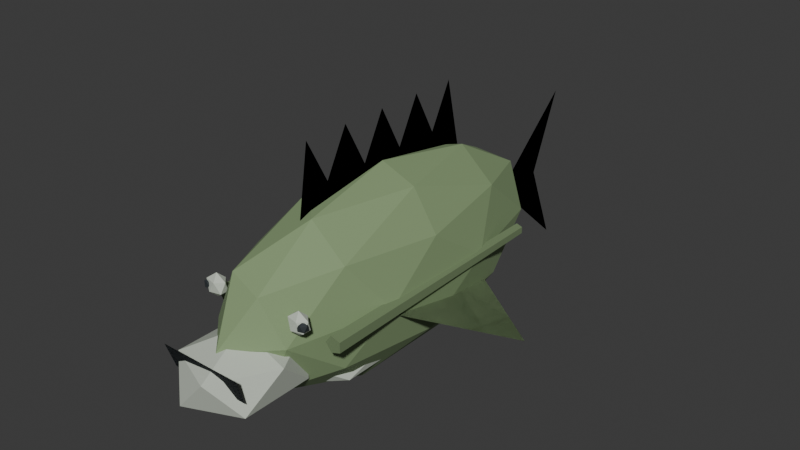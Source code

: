 # Source: Bass.blend  (saved by Blender 5.2.44; exported with 4.5.12 LTS)
import bpy
from mathutils import Matrix  # noqa: F401  (used for matrix-valued properties, if any)

bpy.ops.wm.read_factory_settings(use_empty=True)
scene = bpy.context.scene
scene.name = 'Scene'

# ---- collections
col_collection = bpy.data.collections.new('Collection'); scene.collection.children.link(col_collection)

# ---- materials (node trees are filled in below, after node groups)
mat_rockfishink = bpy.data.materials.new('RockFishInk')
mat_rockfishink.diffuse_color = (0.024, 0.031, 0.035, 1.0)
mat_bassfins = bpy.data.materials.new('BassFins')
mat_bassfins.diffuse_color = (0.1632, 0.2312, 0.1156, 1.0)
mat_bassskin = bpy.data.materials.new('BassSkin')
mat_bassskin.diffuse_color = (0.24, 0.34, 0.17, 1.0)
mat_bassbelly = bpy.data.materials.new('BassBelly')
mat_bassbelly.diffuse_color = (0.55, 0.6, 0.515, 1.0)

# ---- material node trees
mat_rockfishink.use_nodes = True; mat_rockfishink.node_tree.nodes.clear()
_N = mat_rockfishink.node_tree.nodes; _L = mat_rockfishink.node_tree.links
n0 = _N.new('ShaderNodeBsdfPrincipled'); n0.name = 'Principled BSDF'; n0.location = (-200, 100)
n0.inputs[0].default_value = (0.024, 0.031, 0.035, 1.0)
n0.inputs[2].default_value = 0.78
n0.inputs[10].default_value = 0.005
n1 = _N.new('ShaderNodeOutputMaterial'); n1.name = 'Material Output'; n1.location = (200, 100)
_L.new(n0.outputs[0], n1.inputs[0])
n1.is_active_output = True
mat_bassfins.use_nodes = True; mat_bassfins.node_tree.nodes.clear()
_N = mat_bassfins.node_tree.nodes; _L = mat_bassfins.node_tree.links
n0 = _N.new('ShaderNodeBsdfPrincipled'); n0.name = 'Principled BSDF'; n0.location = (-200, 100)
n0.inputs[0].default_value = (0.1632, 0.2312, 0.1156, 1.0)
n0.inputs[2].default_value = 0.78
n0.inputs[10].default_value = 0.005
n1 = _N.new('ShaderNodeOutputMaterial'); n1.name = 'Material Output'; n1.location = (200, 100)
_L.new(n0.outputs[0], n1.inputs[0])
n1.is_active_output = True
mat_bassskin.use_nodes = True; mat_bassskin.node_tree.nodes.clear()
_N = mat_bassskin.node_tree.nodes; _L = mat_bassskin.node_tree.links
n0 = _N.new('ShaderNodeBsdfPrincipled'); n0.name = 'Principled BSDF'; n0.location = (-200, 100)
n0.inputs[0].default_value = (0.24, 0.34, 0.17, 1.0)
n0.inputs[2].default_value = 0.78
n0.inputs[10].default_value = 0.005
n1 = _N.new('ShaderNodeOutputMaterial'); n1.name = 'Material Output'; n1.location = (200, 100)
_L.new(n0.outputs[0], n1.inputs[0])
n1.is_active_output = True
mat_bassbelly.use_nodes = True; mat_bassbelly.node_tree.nodes.clear()
_N = mat_bassbelly.node_tree.nodes; _L = mat_bassbelly.node_tree.links
n0 = _N.new('ShaderNodeBsdfPrincipled'); n0.name = 'Principled BSDF'; n0.location = (-200, 100)
n0.inputs[0].default_value = (0.55, 0.6, 0.515, 1.0)
n0.inputs[2].default_value = 0.78
n0.inputs[10].default_value = 0.005
n1 = _N.new('ShaderNodeOutputMaterial'); n1.name = 'Material Output'; n1.location = (200, 100)
_L.new(n0.outputs[0], n1.inputs[0])
n1.is_active_output = True

# ---- world
world_world = bpy.data.worlds.new('World'); scene.world = world_world
world_world.use_nodes = True; world_world.node_tree.nodes.clear()
_N = world_world.node_tree.nodes; _L = world_world.node_tree.links
n0 = _N.new('ShaderNodeOutputWorld'); n0.name = 'World Output'; n0.location = (200, 100)
n1 = _N.new('ShaderNodeBackground'); n1.name = 'Background'; n1.location = (-200, 100)
n1.inputs[0].default_value = (0.05088, 0.05088, 0.05088, 1.0)
_L.new(n1.outputs[0], n0.inputs[0])
n0.is_active_output = True
world_world.color = (0.05088, 0.05088, 0.05088)
world_world.sun_shadow_jitter_overblur = 0.0

# ---- meshes
me_mouthopening = bpy.data.meshes.new('MouthOpening')
me_mouthopening.from_pydata([(-0.0992, -0.52, 0.255), (0.0992, -0.52, 0.255), (0.096, -0.5, 0.195), (-0.096, -0.5, 0.195)], [], [(0, 1, 2, 3), (3, 2, 1, 0)])
me_mouthopening.materials.append(mat_rockfishink)
me_mouthopening.update()
me_lateralband_1 = bpy.data.meshes.new('LateralBand-1')
me_lateralband_1.from_pydata([(-0.1704, -0.3198, 0.255), (-0.1566, -0.32, 0.274), (-0.1342, -0.3201, 0.2668), (-0.1342, -0.3201, 0.2432), (-0.1566, -0.32, 0.236), (-0.1586, 0.3001, 0.255), (-0.1496, 0.3, 0.2674), (-0.1351, 0.2999, 0.2626), (-0.1351, 0.2999, 0.2474), (-0.1496, 0.3, 0.2426)], [], [(4, 3, 2, 1, 0), (5, 6, 7, 8, 9), (0, 1, 6, 5), (1, 2, 7, 6), (2, 3, 8, 7), (3, 4, 9, 8), (4, 0, 5, 9)])
me_lateralband_1.materials.append(mat_bassfins)
me_lateralband_1.update()
me_lateralband1 = bpy.data.meshes.new('LateralBand1')
me_lateralband1.from_pydata([(0.1304, -0.3202, 0.255), (0.1442, -0.32, 0.274), (0.1666, -0.3199, 0.2668), (0.1666, -0.3199, 0.2432), (0.1442, -0.32, 0.236), (0.1326, 0.2999, 0.255), (0.1416, 0.3, 0.2674), (0.1561, 0.3001, 0.2626), (0.1561, 0.3001, 0.2474), (0.1416, 0.3, 0.2426)], [], [(4, 3, 2, 1, 0), (5, 6, 7, 8, 9), (0, 1, 6, 5), (1, 2, 7, 6), (2, 3, 8, 7), (3, 4, 9, 8), (4, 0, 5, 9)])
me_lateralband1.materials.append(mat_bassfins)
me_lateralband1.update()
me_pectoral_1 = bpy.data.meshes.new('Pectoral-1')
me_pectoral_1.from_pydata([(-0.112, -0.18, 0.255), (-0.32, 0.08, 0.135), (-0.12, 0.21, 0.155)], [], [(0, 1, 2), (2, 1, 0)])
me_pectoral_1.materials.append(mat_bassfins)
me_pectoral_1.update()
me_pectoral1 = bpy.data.meshes.new('Pectoral1')
me_pectoral1.from_pydata([(0.112, -0.18, 0.255), (0.32, 0.08, 0.135), (0.12, 0.21, 0.155)], [], [(0, 1, 2), (2, 1, 0)])
me_pectoral1.materials.append(mat_bassfins)
me_pectoral1.update()
me_spineddorsal = bpy.data.meshes.new('SpinedDorsal')
me_spineddorsal.from_pydata([(0.0, -0.25, 0.4114), (0.0, -0.22, 0.6), (0.0, -0.165, 0.4965), (0.0, -0.11, 0.6), (0.0, -0.055, 0.4965), (0.0, 0.0, 0.6), (0.0, 0.055, 0.4965), (0.0, 0.11, 0.6), (0.0, 0.165, 0.4965), (0.0, 0.22, 0.6), (0.0, 0.27, 0.3815)], [], [(0, 1, 2, 3, 4, 5, 6, 7, 8, 9, 10), (10, 9, 8, 7, 6, 5, 4, 3, 2, 1, 0)])
me_spineddorsal.materials.append(mat_bassfins)
me_spineddorsal.update()
me_tailfin = bpy.data.meshes.new('TailFin')
me_tailfin.from_pydata([(0.0, 0.0, 0.0), (0.0, 0.22, 0.1955), (0.0, 0.14, 0.0), (0.0, 0.22, -0.1955)], [], [(0, 1, 2, 3), (3, 2, 1, 0)])
me_tailfin.materials.append(mat_bassfins)
me_tailfin.update()
me_body = bpy.data.meshes.new('Body')
me_body.from_pydata([(0.0, 0.0, -0.23), (0.1158, -0.2523, -0.1029), (-0.04422, -0.4083, -0.1029), (-0.1431, 0.0, -0.1029), (-0.04422, 0.4083, -0.1029), (0.1158, 0.2523, -0.1029), (0.04422, -0.4083, 0.1029), (-0.1158, -0.2523, 0.1029), (-0.1158, 0.2523, 0.1029), (0.04422, 0.4083, 0.1029), (0.1431, 0.0, 0.1029), (0.0, 0.0, 0.23), (-0.02599, -0.24, -0.1957), (0.06805, -0.1483, -0.1957), (0.04206, -0.3883, -0.1209), (0.1361, 0.0, -0.1209), (0.06805, 0.1483, -0.1957), (-0.08412, 0.0, -0.1956), (-0.1101, -0.24, -0.1209), (-0.02599, 0.24, -0.1957), (-0.1101, 0.24, -0.1209), (0.04206, 0.3883, -0.1209), (0.1522, -0.1483, 0.0), (0.1522, 0.1483, 0.0), (0.0, -0.48, 0.0), (0.09405, -0.3883, 0.0), (-0.1522, -0.1483, 0.0), (-0.09405, -0.3883, 0.0), (-0.09405, 0.3883, 0.0), (-0.1522, 0.1483, 0.0), (0.09405, 0.3883, 0.0), (0.0, 0.48, 0.0), (0.1101, -0.24, 0.1209), (-0.04206, -0.3883, 0.1209), (-0.1361, 0.0, 0.1209), (-0.04206, 0.3883, 0.1209), (0.1101, 0.24, 0.1209), (0.02599, -0.24, 0.1957), (0.08412, 0.0, 0.1956), (-0.06805, -0.1483, 0.1957), (-0.06805, 0.1483, 0.1957), (0.02599, 0.24, 0.1957)], [], [(0, 13, 12), (1, 13, 15), (0, 12, 17), (0, 17, 19), (0, 19, 16), (1, 15, 22), (2, 14, 24), (3, 18, 26), (4, 20, 28), (5, 21, 30), (1, 22, 25), (2, 24, 27), (3, 26, 29), (4, 28, 31), (5, 30, 23), (6, 32, 37), (7, 33, 39), (8, 34, 40), (9, 35, 41), (10, 36, 38), (38, 41, 11), (38, 36, 41), (36, 9, 41), (41, 40, 11), (41, 35, 40), (35, 8, 40), (40, 39, 11), (40, 34, 39), (34, 7, 39), (39, 37, 11), (39, 33, 37), (33, 6, 37), (37, 38, 11), (37, 32, 38), (32, 10, 38), (23, 36, 10), (23, 30, 36), (30, 9, 36), (31, 35, 9), (31, 28, 35), (28, 8, 35), (29, 34, 8), (29, 26, 34), (26, 7, 34), (27, 33, 7), (27, 24, 33), (24, 6, 33), (25, 32, 6), (25, 22, 32), (22, 10, 32), (30, 31, 9), (30, 21, 31), (21, 4, 31), (28, 29, 8), (28, 20, 29), (20, 3, 29), (26, 27, 7), (26, 18, 27), (18, 2, 27), (24, 25, 6), (24, 14, 25), (14, 1, 25), (22, 23, 10), (22, 15, 23), (15, 5, 23), (16, 21, 5), (16, 19, 21), (19, 4, 21), (19, 20, 4), (19, 17, 20), (17, 3, 20), (17, 18, 3), (17, 12, 18), (12, 2, 18), (15, 16, 5), (15, 13, 16), (13, 0, 16), (12, 14, 2), (12, 13, 14), (13, 1, 14)])
_uv = me_body.uv_layers.new(name='UVMap')
_uv.uv.foreach_set('vector', [0.1818, 0.0, 0.2273, 0.07873, 0.1364, 0.07873, 0.2727, 0.1575, 0.3182, 0.07873, 0.3636, 0.1575, 0.9091, 0.0, 0.9545, 0.07873, 0.8636, 0.07873, 0.7273, 0.0, 0.7727, 0.07873, 0.6818, 0.07873, 0.5455, 0.0, 0.5909, 0.07873, 0.5, 0.07873, 0.2727, 0.1575, 0.3636, 0.1575, 0.3182, 0.2362, 0.09091, 0.1575, 0.1818, 0.1575, 0.1364, 0.2362, 0.8182, 0.1575, 0.9091, 0.1575, 0.8636, 0.2362, 0.6364, 0.1575, 0.7273, 0.1575, 0.6818, 0.2362, 0.4545, 0.1575, 0.5455, 0.1575, 0.5, 0.2362, 0.2727, 0.1575, 0.3182, 0.2362, 0.2273, 0.2362, 0.09091, 0.1575, 0.1364, 0.2362, 0.04546, 0.2362, 0.8182, 0.1575, 0.8636, 0.2362, 0.7727, 0.2362, 0.6364, 0.1575, 0.6818, 0.2362, 0.5909, 0.2362, 0.4545, 0.1575, 0.5, 0.2362, 0.4091, 0.2362, 0.1818, 0.3149, 0.2727, 0.3149, 0.2273, 0.3937, 0.0, 0.3149, 0.09091, 0.3149, 0.04546, 0.3937, 0.7273, 0.3149, 0.8182, 0.3149, 0.7727, 0.3937, 0.5455, 0.3149, 0.6364, 0.3149, 0.5909, 0.3937, 0.3636, 0.3149, 0.4545, 0.3149, 0.4091, 0.3937, 0.4091, 0.3937, 0.5, 0.3937, 0.4545, 0.4724, 0.4091, 0.3937, 0.4545, 0.3149, 0.5, 0.3937, 0.4545, 0.3149, 0.5455, 0.3149, 0.5, 0.3937, 0.5909, 0.3937, 0.6818, 0.3937, 0.6364, 0.4724, 0.5909, 0.3937, 0.6364, 0.3149, 0.6818, 0.3937, 0.6364, 0.3149, 0.7273, 0.3149, 0.6818, 0.3937, 0.7727, 0.3937, 0.8636, 0.3937, 0.8182, 0.4724, 0.7727, 0.3937, 0.8182, 0.3149, 0.8636, 0.3937, 0.8182, 0.3149, 0.9091, 0.3149, 0.8636, 0.3937, 0.04546, 0.3937, 0.1364, 0.3937, 0.09091, 0.4724, 0.04546, 0.3937, 0.09091, 0.3149, 0.1364, 0.3937, 0.09091, 0.3149, 0.1818, 0.3149, 0.1364, 0.3937, 0.2273, 0.3937, 0.3182, 0.3937, 0.2727, 0.4724, 0.2273, 0.3937, 0.2727, 0.3149, 0.3182, 0.3937, 0.2727, 0.3149, 0.3636, 0.3149, 0.3182, 0.3937, 0.4091, 0.2362, 0.4545, 0.3149, 0.3636, 0.3149, 0.4091, 0.2362, 0.5, 0.2362, 0.4545, 0.3149, 0.5, 0.2362, 0.5455, 0.3149, 0.4545, 0.3149, 0.5909, 0.2362, 0.6364, 0.3149, 0.5455, 0.3149, 0.5909, 0.2362, 0.6818, 0.2362, 0.6364, 0.3149, 0.6818, 0.2362, 0.7273, 0.3149, 0.6364, 0.3149, 0.7727, 0.2362, 0.8182, 0.3149, 0.7273, 0.3149, 0.7727, 0.2362, 0.8636, 0.2362, 0.8182, 0.3149, 0.8636, 0.2362, 0.9091, 0.3149, 0.8182, 0.3149, 0.04546, 0.2362, 0.09091, 0.3149, 0.0, 0.3149, 0.04546, 0.2362, 0.1364, 0.2362, 0.09091, 0.3149, 0.1364, 0.2362, 0.1818, 0.3149, 0.09091, 0.3149, 0.2273, 0.2362, 0.2727, 0.3149, 0.1818, 0.3149, 0.2273, 0.2362, 0.3182, 0.2362, 0.2727, 0.3149, 0.3182, 0.2362, 0.3636, 0.3149, 0.2727, 0.3149, 0.5, 0.2362, 0.5909, 0.2362, 0.5455, 0.3149, 0.5, 0.2362, 0.5455, 0.1575, 0.5909, 0.2362, 0.5455, 0.1575, 0.6364, 0.1575, 0.5909, 0.2362, 0.6818, 0.2362, 0.7727, 0.2362, 0.7273, 0.3149, 0.6818, 0.2362, 0.7273, 0.1575, 0.7727, 0.2362, 0.7273, 0.1575, 0.8182, 0.1575, 0.7727, 0.2362, 0.8636, 0.2362, 0.9545, 0.2362, 0.9091, 0.3149, 0.8636, 0.2362, 0.9091, 0.1575, 0.9545, 0.2362, 0.9091, 0.1575, 1.0, 0.1575, 0.9545, 0.2362, 0.1364, 0.2362, 0.2273, 0.2362, 0.1818, 0.3149, 0.1364, 0.2362, 0.1818, 0.1575, 0.2273, 0.2362, 0.1818, 0.1575, 0.2727, 0.1575, 0.2273, 0.2362, 0.3182, 0.2362, 0.4091, 0.2362, 0.3636, 0.3149, 0.3182, 0.2362, 0.3636, 0.1575, 0.4091, 0.2362, 0.3636, 0.1575, 0.4545, 0.1575, 0.4091, 0.2362, 0.5, 0.07873, 0.5455, 0.1575, 0.4545, 0.1575, 0.5, 0.07873, 0.5909, 0.07873, 0.5455, 0.1575, 0.5909, 0.07873, 0.6364, 0.1575, 0.5455, 0.1575, 0.6818, 0.07873, 0.7273, 0.1575, 0.6364, 0.1575, 0.6818, 0.07873, 0.7727, 0.07873, 0.7273, 0.1575, 0.7727, 0.07873, 0.8182, 0.1575, 0.7273, 0.1575, 0.8636, 0.07873, 0.9091, 0.1575, 0.8182, 0.1575, 0.8636, 0.07873, 0.9545, 0.07873, 0.9091, 0.1575, 0.9545, 0.07873, 1.0, 0.1575, 0.9091, 0.1575, 0.3636, 0.1575, 0.4091, 0.07873, 0.4545, 0.1575, 0.3636, 0.1575, 0.3182, 0.07873, 0.4091, 0.07873, 0.3182, 0.07873, 0.3636, 0.0, 0.4091, 0.07873, 0.1364, 0.07873, 0.1818, 0.1575, 0.09091, 0.1575, 0.1364, 0.07873, 0.2273, 0.07873, 0.1818, 0.1575, 0.2273, 0.07873, 0.2727, 0.1575, 0.1818, 0.1575])
me_body.materials.append(mat_bassskin)
me_body.update()
me_belly = bpy.data.meshes.new('Belly')
me_belly.from_pydata([(0.0, 0.0, -0.0966), (0.09609, -0.2094, -0.0432), (-0.0367, -0.3389, -0.0432), (-0.1188, 0.0, -0.0432), (-0.0367, 0.3389, -0.0432), (0.09609, 0.2094, -0.0432), (0.0367, -0.3389, 0.0432), (-0.09609, -0.2094, 0.0432), (-0.09609, 0.2094, 0.0432), (0.0367, 0.3389, 0.0432), (0.1188, 0.0, 0.0432), (0.0, 0.0, 0.0966)], [], [(0, 1, 2), (1, 0, 5), (0, 2, 3), (0, 3, 4), (0, 4, 5), (1, 5, 10), (2, 1, 6), (3, 2, 7), (4, 3, 8), (5, 4, 9), (1, 10, 6), (2, 6, 7), (3, 7, 8), (4, 8, 9), (5, 9, 10), (6, 10, 11), (7, 6, 11), (8, 7, 11), (9, 8, 11), (10, 9, 11)])
_uv = me_belly.uv_layers.new(name='UVMap')
_uv.uv.foreach_set('vector', [0.1818, 0.0, 0.2727, 0.1575, 0.09091, 0.1575, 0.2727, 0.1575, 0.3636, 0.0, 0.4545, 0.1575, 0.9091, 0.0, 1.0, 0.1575, 0.8182, 0.1575, 0.7273, 0.0, 0.8182, 0.1575, 0.6364, 0.1575, 0.5455, 0.0, 0.6364, 0.1575, 0.4545, 0.1575, 0.2727, 0.1575, 0.4545, 0.1575, 0.3636, 0.3149, 0.09091, 0.1575, 0.2727, 0.1575, 0.1818, 0.3149, 0.8182, 0.1575, 1.0, 0.1575, 0.9091, 0.3149, 0.6364, 0.1575, 0.8182, 0.1575, 0.7273, 0.3149, 0.4545, 0.1575, 0.6364, 0.1575, 0.5455, 0.3149, 0.2727, 0.1575, 0.3636, 0.3149, 0.1818, 0.3149, 0.09091, 0.1575, 0.1818, 0.3149, 0.0, 0.3149, 0.8182, 0.1575, 0.9091, 0.3149, 0.7273, 0.3149, 0.6364, 0.1575, 0.7273, 0.3149, 0.5455, 0.3149, 0.4545, 0.1575, 0.5455, 0.3149, 0.3636, 0.3149, 0.1818, 0.3149, 0.3636, 0.3149, 0.2727, 0.4724, 0.0, 0.3149, 0.1818, 0.3149, 0.09091, 0.4724, 0.7273, 0.3149, 0.9091, 0.3149, 0.8182, 0.4724, 0.5455, 0.3149, 0.7273, 0.3149, 0.6364, 0.4724, 0.3636, 0.3149, 0.5455, 0.3149, 0.4545, 0.4724])
me_belly.materials.append(mat_bassbelly)
me_belly.update()
me_eye_1 = bpy.data.meshes.new('Eye-1')
me_eye_1.from_pydata([(0.0, 0.0, -0.027), (0.01954, -0.009936, -0.01207), (-0.007462, -0.01608, -0.01207), (-0.02415, 0.0, -0.01207), (-0.007462, 0.01608, -0.01207), (0.01954, 0.009936, -0.01207), (0.007462, -0.01608, 0.01207), (-0.01954, -0.009936, 0.01207), (-0.01954, 0.009936, 0.01207), (0.007462, 0.01608, 0.01207), (0.02415, 0.0, 0.01207), (0.0, 0.0, 0.027)], [], [(0, 1, 2), (1, 0, 5), (0, 2, 3), (0, 3, 4), (0, 4, 5), (1, 5, 10), (2, 1, 6), (3, 2, 7), (4, 3, 8), (5, 4, 9), (1, 10, 6), (2, 6, 7), (3, 7, 8), (4, 8, 9), (5, 9, 10), (6, 10, 11), (7, 6, 11), (8, 7, 11), (9, 8, 11), (10, 9, 11)])
_uv = me_eye_1.uv_layers.new(name='UVMap')
_uv.uv.foreach_set('vector', [0.1818, 0.0, 0.2727, 0.1575, 0.09091, 0.1575, 0.2727, 0.1575, 0.3636, 0.0, 0.4545, 0.1575, 0.9091, 0.0, 1.0, 0.1575, 0.8182, 0.1575, 0.7273, 0.0, 0.8182, 0.1575, 0.6364, 0.1575, 0.5455, 0.0, 0.6364, 0.1575, 0.4545, 0.1575, 0.2727, 0.1575, 0.4545, 0.1575, 0.3636, 0.3149, 0.09091, 0.1575, 0.2727, 0.1575, 0.1818, 0.3149, 0.8182, 0.1575, 1.0, 0.1575, 0.9091, 0.3149, 0.6364, 0.1575, 0.8182, 0.1575, 0.7273, 0.3149, 0.4545, 0.1575, 0.6364, 0.1575, 0.5455, 0.3149, 0.2727, 0.1575, 0.3636, 0.3149, 0.1818, 0.3149, 0.09091, 0.1575, 0.1818, 0.3149, 0.0, 0.3149, 0.8182, 0.1575, 0.9091, 0.3149, 0.7273, 0.3149, 0.6364, 0.1575, 0.7273, 0.3149, 0.5455, 0.3149, 0.4545, 0.1575, 0.5455, 0.3149, 0.3636, 0.3149, 0.1818, 0.3149, 0.3636, 0.3149, 0.2727, 0.4724, 0.0, 0.3149, 0.1818, 0.3149, 0.09091, 0.4724, 0.7273, 0.3149, 0.9091, 0.3149, 0.8182, 0.4724, 0.5455, 0.3149, 0.7273, 0.3149, 0.6364, 0.4724, 0.3636, 0.3149, 0.5455, 0.3149, 0.4545, 0.4724])
me_eye_1.materials.append(mat_bassbelly)
me_eye_1.update()
me_pupil_1 = bpy.data.meshes.new('Pupil-1')
me_pupil_1.from_pydata([(0.0, 0.0, -0.01296), (0.009378, -0.006813, -0.005796), (-0.003582, -0.01102, -0.005796), (-0.01159, 0.0, -0.005796), (-0.003582, 0.01102, -0.005796), (0.009378, 0.006813, -0.005796), (0.003582, -0.01102, 0.005796), (-0.009378, -0.006813, 0.005796), (-0.009378, 0.006813, 0.005796), (0.003582, 0.01102, 0.005796), (0.01159, 0.0, 0.005796), (0.0, 0.0, 0.01296)], [], [(0, 1, 2), (1, 0, 5), (0, 2, 3), (0, 3, 4), (0, 4, 5), (1, 5, 10), (2, 1, 6), (3, 2, 7), (4, 3, 8), (5, 4, 9), (1, 10, 6), (2, 6, 7), (3, 7, 8), (4, 8, 9), (5, 9, 10), (6, 10, 11), (7, 6, 11), (8, 7, 11), (9, 8, 11), (10, 9, 11)])
_uv = me_pupil_1.uv_layers.new(name='UVMap')
_uv.uv.foreach_set('vector', [0.1818, 0.0, 0.2727, 0.1575, 0.09091, 0.1575, 0.2727, 0.1575, 0.3636, 0.0, 0.4545, 0.1575, 0.9091, 0.0, 1.0, 0.1575, 0.8182, 0.1575, 0.7273, 0.0, 0.8182, 0.1575, 0.6364, 0.1575, 0.5455, 0.0, 0.6364, 0.1575, 0.4545, 0.1575, 0.2727, 0.1575, 0.4545, 0.1575, 0.3636, 0.3149, 0.09091, 0.1575, 0.2727, 0.1575, 0.1818, 0.3149, 0.8182, 0.1575, 1.0, 0.1575, 0.9091, 0.3149, 0.6364, 0.1575, 0.8182, 0.1575, 0.7273, 0.3149, 0.4545, 0.1575, 0.6364, 0.1575, 0.5455, 0.3149, 0.2727, 0.1575, 0.3636, 0.3149, 0.1818, 0.3149, 0.09091, 0.1575, 0.1818, 0.3149, 0.0, 0.3149, 0.8182, 0.1575, 0.9091, 0.3149, 0.7273, 0.3149, 0.6364, 0.1575, 0.7273, 0.3149, 0.5455, 0.3149, 0.4545, 0.1575, 0.5455, 0.3149, 0.3636, 0.3149, 0.1818, 0.3149, 0.3636, 0.3149, 0.2727, 0.4724, 0.0, 0.3149, 0.1818, 0.3149, 0.09091, 0.4724, 0.7273, 0.3149, 0.9091, 0.3149, 0.8182, 0.4724, 0.5455, 0.3149, 0.7273, 0.3149, 0.6364, 0.4724, 0.3636, 0.3149, 0.5455, 0.3149, 0.4545, 0.4724])
me_pupil_1.materials.append(mat_rockfishink)
me_pupil_1.update()
me_eye1 = bpy.data.meshes.new('Eye1')
me_eye1.from_pydata([(0.0, 0.0, -0.027), (0.01954, -0.009936, -0.01207), (-0.007462, -0.01608, -0.01207), (-0.02415, 0.0, -0.01207), (-0.007462, 0.01608, -0.01207), (0.01954, 0.009936, -0.01207), (0.007462, -0.01608, 0.01207), (-0.01954, -0.009936, 0.01207), (-0.01954, 0.009936, 0.01207), (0.007462, 0.01608, 0.01207), (0.02415, 0.0, 0.01207), (0.0, 0.0, 0.027)], [], [(0, 1, 2), (1, 0, 5), (0, 2, 3), (0, 3, 4), (0, 4, 5), (1, 5, 10), (2, 1, 6), (3, 2, 7), (4, 3, 8), (5, 4, 9), (1, 10, 6), (2, 6, 7), (3, 7, 8), (4, 8, 9), (5, 9, 10), (6, 10, 11), (7, 6, 11), (8, 7, 11), (9, 8, 11), (10, 9, 11)])
_uv = me_eye1.uv_layers.new(name='UVMap')
_uv.uv.foreach_set('vector', [0.1818, 0.0, 0.2727, 0.1575, 0.09091, 0.1575, 0.2727, 0.1575, 0.3636, 0.0, 0.4545, 0.1575, 0.9091, 0.0, 1.0, 0.1575, 0.8182, 0.1575, 0.7273, 0.0, 0.8182, 0.1575, 0.6364, 0.1575, 0.5455, 0.0, 0.6364, 0.1575, 0.4545, 0.1575, 0.2727, 0.1575, 0.4545, 0.1575, 0.3636, 0.3149, 0.09091, 0.1575, 0.2727, 0.1575, 0.1818, 0.3149, 0.8182, 0.1575, 1.0, 0.1575, 0.9091, 0.3149, 0.6364, 0.1575, 0.8182, 0.1575, 0.7273, 0.3149, 0.4545, 0.1575, 0.6364, 0.1575, 0.5455, 0.3149, 0.2727, 0.1575, 0.3636, 0.3149, 0.1818, 0.3149, 0.09091, 0.1575, 0.1818, 0.3149, 0.0, 0.3149, 0.8182, 0.1575, 0.9091, 0.3149, 0.7273, 0.3149, 0.6364, 0.1575, 0.7273, 0.3149, 0.5455, 0.3149, 0.4545, 0.1575, 0.5455, 0.3149, 0.3636, 0.3149, 0.1818, 0.3149, 0.3636, 0.3149, 0.2727, 0.4724, 0.0, 0.3149, 0.1818, 0.3149, 0.09091, 0.4724, 0.7273, 0.3149, 0.9091, 0.3149, 0.8182, 0.4724, 0.5455, 0.3149, 0.7273, 0.3149, 0.6364, 0.4724, 0.3636, 0.3149, 0.5455, 0.3149, 0.4545, 0.4724])
me_eye1.materials.append(mat_bassbelly)
me_eye1.update()
me_pupil1 = bpy.data.meshes.new('Pupil1')
me_pupil1.from_pydata([(0.0, 0.0, -0.01296), (0.009378, -0.006813, -0.005796), (-0.003582, -0.01102, -0.005796), (-0.01159, 0.0, -0.005796), (-0.003582, 0.01102, -0.005796), (0.009378, 0.006813, -0.005796), (0.003582, -0.01102, 0.005796), (-0.009378, -0.006813, 0.005796), (-0.009378, 0.006813, 0.005796), (0.003582, 0.01102, 0.005796), (0.01159, 0.0, 0.005796), (0.0, 0.0, 0.01296)], [], [(0, 1, 2), (1, 0, 5), (0, 2, 3), (0, 3, 4), (0, 4, 5), (1, 5, 10), (2, 1, 6), (3, 2, 7), (4, 3, 8), (5, 4, 9), (1, 10, 6), (2, 6, 7), (3, 7, 8), (4, 8, 9), (5, 9, 10), (6, 10, 11), (7, 6, 11), (8, 7, 11), (9, 8, 11), (10, 9, 11)])
_uv = me_pupil1.uv_layers.new(name='UVMap')
_uv.uv.foreach_set('vector', [0.1818, 0.0, 0.2727, 0.1575, 0.09091, 0.1575, 0.2727, 0.1575, 0.3636, 0.0, 0.4545, 0.1575, 0.9091, 0.0, 1.0, 0.1575, 0.8182, 0.1575, 0.7273, 0.0, 0.8182, 0.1575, 0.6364, 0.1575, 0.5455, 0.0, 0.6364, 0.1575, 0.4545, 0.1575, 0.2727, 0.1575, 0.4545, 0.1575, 0.3636, 0.3149, 0.09091, 0.1575, 0.2727, 0.1575, 0.1818, 0.3149, 0.8182, 0.1575, 1.0, 0.1575, 0.9091, 0.3149, 0.6364, 0.1575, 0.8182, 0.1575, 0.7273, 0.3149, 0.4545, 0.1575, 0.6364, 0.1575, 0.5455, 0.3149, 0.2727, 0.1575, 0.3636, 0.3149, 0.1818, 0.3149, 0.09091, 0.1575, 0.1818, 0.3149, 0.0, 0.3149, 0.8182, 0.1575, 0.9091, 0.3149, 0.7273, 0.3149, 0.6364, 0.1575, 0.7273, 0.3149, 0.5455, 0.3149, 0.4545, 0.1575, 0.5455, 0.3149, 0.3636, 0.3149, 0.1818, 0.3149, 0.3636, 0.3149, 0.2727, 0.4724, 0.0, 0.3149, 0.1818, 0.3149, 0.09091, 0.4724, 0.7273, 0.3149, 0.9091, 0.3149, 0.8182, 0.4724, 0.5455, 0.3149, 0.7273, 0.3149, 0.6364, 0.4724, 0.3636, 0.3149, 0.5455, 0.3149, 0.4545, 0.4724])
me_pupil1.materials.append(mat_rockfishink)
me_pupil1.update()
me_jaw = bpy.data.meshes.new('Jaw')
me_jaw.from_pydata([(0.0, 0.0, -0.085), (0.08915, -0.08412, -0.03801), (-0.03405, -0.1361, -0.03801), (-0.1102, 0.0, -0.03801), (-0.03405, 0.1361, -0.03801), (0.08915, 0.08412, -0.03801), (0.03405, -0.1361, 0.03801), (-0.08915, -0.08412, 0.03801), (-0.08915, 0.08412, 0.03801), (0.03405, 0.1361, 0.03801), (0.1102, 0.0, 0.03801), (0.0, 0.0, 0.085)], [], [(0, 1, 2), (1, 0, 5), (0, 2, 3), (0, 3, 4), (0, 4, 5), (1, 5, 10), (2, 1, 6), (3, 2, 7), (4, 3, 8), (5, 4, 9), (1, 10, 6), (2, 6, 7), (3, 7, 8), (4, 8, 9), (5, 9, 10), (6, 10, 11), (7, 6, 11), (8, 7, 11), (9, 8, 11), (10, 9, 11)])
_uv = me_jaw.uv_layers.new(name='UVMap')
_uv.uv.foreach_set('vector', [0.1818, 0.0, 0.2727, 0.1575, 0.09091, 0.1575, 0.2727, 0.1575, 0.3636, 0.0, 0.4545, 0.1575, 0.9091, 0.0, 1.0, 0.1575, 0.8182, 0.1575, 0.7273, 0.0, 0.8182, 0.1575, 0.6364, 0.1575, 0.5455, 0.0, 0.6364, 0.1575, 0.4545, 0.1575, 0.2727, 0.1575, 0.4545, 0.1575, 0.3636, 0.3149, 0.09091, 0.1575, 0.2727, 0.1575, 0.1818, 0.3149, 0.8182, 0.1575, 1.0, 0.1575, 0.9091, 0.3149, 0.6364, 0.1575, 0.8182, 0.1575, 0.7273, 0.3149, 0.4545, 0.1575, 0.6364, 0.1575, 0.5455, 0.3149, 0.2727, 0.1575, 0.3636, 0.3149, 0.1818, 0.3149, 0.09091, 0.1575, 0.1818, 0.3149, 0.0, 0.3149, 0.8182, 0.1575, 0.9091, 0.3149, 0.7273, 0.3149, 0.6364, 0.1575, 0.7273, 0.3149, 0.5455, 0.3149, 0.4545, 0.1575, 0.5455, 0.3149, 0.3636, 0.3149, 0.1818, 0.3149, 0.3636, 0.3149, 0.2727, 0.4724, 0.0, 0.3149, 0.1818, 0.3149, 0.09091, 0.4724, 0.7273, 0.3149, 0.9091, 0.3149, 0.8182, 0.4724, 0.5455, 0.3149, 0.7273, 0.3149, 0.6364, 0.4724, 0.3636, 0.3149, 0.5455, 0.3149, 0.4545, 0.4724])
me_jaw.materials.append(mat_bassbelly)
me_jaw.update()

# ---- objects
ob_bass = bpy.data.objects.new('Bass', None)
ob_mouthopening = bpy.data.objects.new('MouthOpening', me_mouthopening)
ob_lateralband_1 = bpy.data.objects.new('LateralBand-1', me_lateralband_1)
ob_lateralband1 = bpy.data.objects.new('LateralBand1', me_lateralband1)
ob_pectoral_1 = bpy.data.objects.new('Pectoral-1', me_pectoral_1)
ob_pectoral1 = bpy.data.objects.new('Pectoral1', me_pectoral1)
ob_spineddorsal = bpy.data.objects.new('SpinedDorsal', me_spineddorsal)
ob_tail = bpy.data.objects.new('Tail', None)
ob_tailfin = bpy.data.objects.new('TailFin', me_tailfin)
ob_grip = bpy.data.objects.new('Grip', None)
ob_hook = bpy.data.objects.new('Hook', None)
ob_body = bpy.data.objects.new('Body', me_body)
ob_belly = bpy.data.objects.new('Belly', me_belly)
ob_eye_1 = bpy.data.objects.new('Eye-1', me_eye_1)
ob_pupil_1 = bpy.data.objects.new('Pupil-1', me_pupil_1)
ob_eye1 = bpy.data.objects.new('Eye1', me_eye1)
ob_pupil1 = bpy.data.objects.new('Pupil1', me_pupil1)
ob_jaw = bpy.data.objects.new('Jaw', me_jaw)

# ---- transforms, parenting, visibility, modifiers, constraints
ob_bass.location = (0.0, 0.0, 0.0)
ob_mouthopening.parent = ob_bass
ob_mouthopening.location = (0.0, 0.0, 0.0)
ob_lateralband_1.parent = ob_bass
ob_lateralband_1.location = (0.0, 0.0, 0.0)
ob_lateralband1.parent = ob_bass
ob_lateralband1.location = (0.0, 0.0, 0.0)
ob_pectoral_1.parent = ob_bass
ob_pectoral_1.location = (0.0, 0.0, 0.0)
ob_pectoral1.parent = ob_bass
ob_pectoral1.location = (0.0, 0.0, 0.0)
ob_spineddorsal.parent = ob_bass
ob_spineddorsal.location = (0.0, 0.0, 0.0)
ob_tail.parent = ob_bass
ob_tail.location = (0.0, 0.4416, 0.255)
ob_tailfin.parent = ob_tail
ob_tailfin.location = (0.0, 0.0, 0.0)
ob_grip.parent = ob_bass
ob_grip.location = (0.0, 0.0, 0.0)
ob_hook.parent = ob_bass
ob_hook.location = (0.0, -0.61, 0.255)
ob_body.parent = ob_bass
ob_body.location = (0.0, 0.0, 0.255)
ob_belly.parent = ob_bass
ob_belly.location = (0.0, -0.01, 0.14)
ob_eye_1.parent = ob_bass
ob_eye_1.location = (-0.112, -0.3696, 0.3125)
ob_pupil_1.parent = ob_bass
ob_pupil_1.location = (-0.1268, -0.375, 0.3125)
ob_eye1.parent = ob_bass
ob_eye1.location = (0.112, -0.3696, 0.3125)
ob_pupil1.parent = ob_bass
ob_pupil1.location = (0.1268, -0.375, 0.3125)
ob_jaw.parent = ob_bass
ob_jaw.location = (0.0, -0.4128, 0.195)

# ---- collection membership
scene.collection.objects.link(ob_bass)
scene.collection.objects.link(ob_mouthopening)
scene.collection.objects.link(ob_lateralband_1)
scene.collection.objects.link(ob_lateralband1)
scene.collection.objects.link(ob_pectoral_1)
scene.collection.objects.link(ob_pectoral1)
scene.collection.objects.link(ob_spineddorsal)
scene.collection.objects.link(ob_tail)
scene.collection.objects.link(ob_tailfin)
scene.collection.objects.link(ob_grip)
scene.collection.objects.link(ob_hook)
col_collection.objects.link(ob_body)
col_collection.objects.link(ob_belly)
col_collection.objects.link(ob_eye_1)
col_collection.objects.link(ob_pupil_1)
col_collection.objects.link(ob_eye1)
col_collection.objects.link(ob_pupil1)
col_collection.objects.link(ob_jaw)

# ---- scene / render settings (as saved in the file)
scene.frame_start = 1; scene.frame_end = 250; scene.frame_set(1)
scene.render.engine = 'BLENDER_EEVEE_NEXT'
scene.render.bake_bias = 0.0
scene.render.bake_samples = 0
scene.render.compositor_device = 'GPU'
scene.eevee.use_volume_custom_range = False
scene.eevee.fast_gi_thickness_near = 0.1
scene.eevee.fast_gi_thickness_far = 0.0
scene.eevee.ray_tracing_options.screen_trace_thickness = 0.1
bpy.context.view_layer.update()

# ---- added for rendering (the .blend has no active camera and no usable light): camera, sun
cam_auto = bpy.data.cameras.new('AutoCamera')
cam_auto.lens = 50.0
cam_auto.sensor_width = 36.0
cam_auto.clip_end = 1000.0
ob_auto_camera = bpy.data.objects.new('AutoCamera', cam_auto)
scene.collection.objects.link(ob_auto_camera)
ob_auto_camera.location = (1.37406, -1.59252, 1.41175)
ob_auto_camera.rotation_euler = (1.09748, -7.21219e-08, 0.694738)
scene.camera = ob_auto_camera
light_auto_sun = bpy.data.lights.new('AutoSun', 'SUN')
light_auto_sun.energy = 3.0
light_auto_sun.angle = 0.0523599
ob_auto_sun = bpy.data.objects.new('AutoSun', light_auto_sun)
scene.collection.objects.link(ob_auto_sun)
ob_auto_sun.rotation_euler = (0.872665, 0.174533, 0.523599)
bpy.context.view_layer.update()
